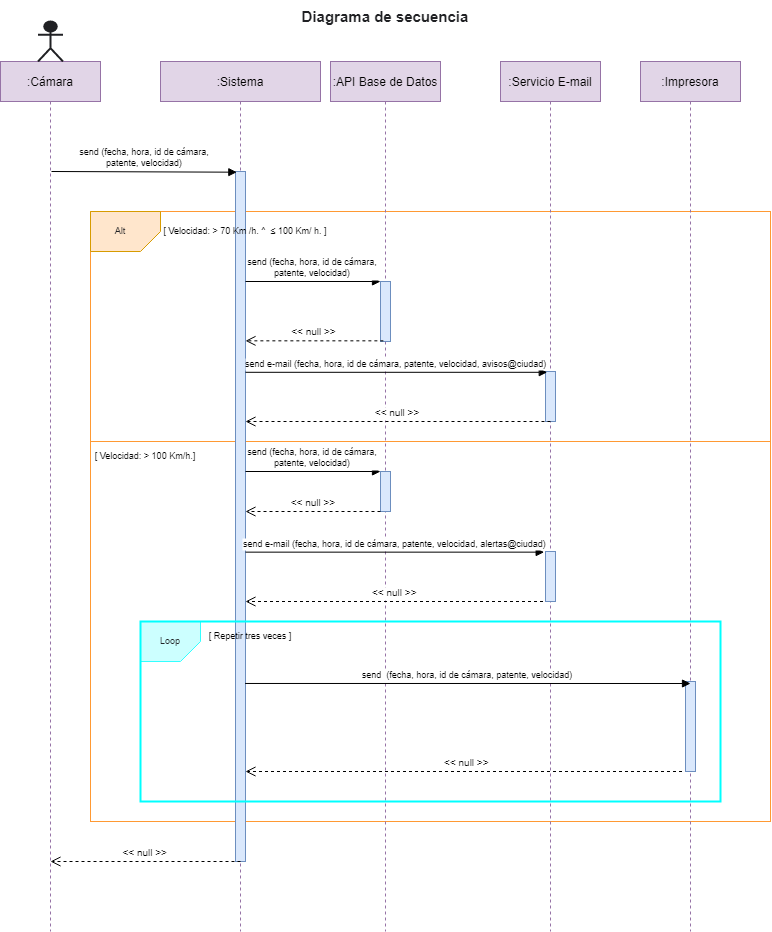

The diagram above was exported from draw.io. Its source (the exported page's mxGraphModel, read from the mxfile embedded in the PNG):
<mxGraphModel dx="2205" dy="974" grid="1" gridSize="10" guides="1" tooltips="1" connect="1" arrows="1" fold="1" page="1" pageScale="1" pageWidth="850" pageHeight="1100" math="0" shadow="0">
  <root>
    <mxCell id="0" />
    <mxCell id="1" parent="0" />
    <mxCell id="xRPz62zT_O0pI0-h8im5-27" value="" style="rounded=0;whiteSpace=wrap;html=1;fontSize=9;strokeColor=#FF9933;fillColor=none;" parent="1" vertex="1">
      <mxGeometry x="120" y="470" width="680" height="380" as="geometry" />
    </mxCell>
    <mxCell id="xRPz62zT_O0pI0-h8im5-21" value="&lt;span style=&quot;white-space: pre;&quot;&gt;&#09;&lt;/span&gt;&lt;span style=&quot;white-space: pre;&quot;&gt;&#09;&lt;/span&gt;&lt;span style=&quot;white-space: pre;&quot;&gt;&#09;&lt;/span&gt;&lt;span style=&quot;white-space: pre;&quot;&gt;&#09;&lt;/span&gt;&lt;span style=&quot;white-space: pre;&quot;&gt;&#09;&lt;/span&gt;" style="rounded=0;whiteSpace=wrap;html=1;fontSize=9;strokeColor=#FF9933;fillColor=none;" parent="1" vertex="1">
      <mxGeometry x="120" y="240" width="680" height="230" as="geometry" />
    </mxCell>
    <mxCell id="3nuBFxr9cyL0pnOWT2aG-5" value=":Sistema" style="shape=umlLifeline;perimeter=lifelinePerimeter;container=1;collapsible=0;recursiveResize=0;rounded=0;shadow=0;strokeWidth=1;fillColor=#e1d5e7;strokeColor=#9673a6;" parent="1" vertex="1">
      <mxGeometry x="190" y="90" width="160" height="870" as="geometry" />
    </mxCell>
    <mxCell id="xRPz62zT_O0pI0-h8im5-12" value="" style="points=[];perimeter=orthogonalPerimeter;rounded=0;shadow=0;strokeWidth=1;fillColor=#dae8fc;strokeColor=#6c8ebf;" parent="3nuBFxr9cyL0pnOWT2aG-5" vertex="1">
      <mxGeometry x="75" y="110" width="10" height="690" as="geometry" />
    </mxCell>
    <mxCell id="3nuBFxr9cyL0pnOWT2aG-8" value="send (fecha, hora, id de cámara, &#10;patente, velocidad)" style="verticalAlign=bottom;endArrow=block;shadow=0;strokeWidth=1;fontSize=9;entryX=0.131;entryY=0.001;entryDx=0;entryDy=0;entryPerimeter=0;" parent="3nuBFxr9cyL0pnOWT2aG-5" target="xRPz62zT_O0pI0-h8im5-12" edge="1">
      <mxGeometry relative="1" as="geometry">
        <mxPoint x="-109" y="110" as="sourcePoint" />
        <mxPoint x="60" y="110" as="targetPoint" />
      </mxGeometry>
    </mxCell>
    <mxCell id="xRPz62zT_O0pI0-h8im5-22" value="&lt;&lt; null &gt;&gt;" style="verticalAlign=bottom;endArrow=open;dashed=1;endSize=8;shadow=0;strokeWidth=1;fontSize=10;exitX=0.5;exitY=1;exitDx=0;exitDy=0;exitPerimeter=0;" parent="3nuBFxr9cyL0pnOWT2aG-5" source="xRPz62zT_O0pI0-h8im5-12" edge="1">
      <mxGeometry relative="1" as="geometry">
        <mxPoint x="-110" y="800" as="targetPoint" />
        <mxPoint x="70" y="800" as="sourcePoint" />
      </mxGeometry>
    </mxCell>
    <mxCell id="xRPz62zT_O0pI0-h8im5-42" value="[ Repetir tres veces ]" style="text;html=1;strokeColor=none;fillColor=none;align=center;verticalAlign=middle;whiteSpace=wrap;rounded=0;fontSize=9;" parent="3nuBFxr9cyL0pnOWT2aG-5" vertex="1">
      <mxGeometry x="30" y="560" width="120" height="30" as="geometry" />
    </mxCell>
    <mxCell id="3nuBFxr9cyL0pnOWT2aG-1" value=":Cámara" style="shape=umlLifeline;perimeter=lifelinePerimeter;container=1;collapsible=0;recursiveResize=0;rounded=0;shadow=0;strokeWidth=1;fillColor=#e1d5e7;strokeColor=#9673a6;" parent="1" vertex="1">
      <mxGeometry x="30" y="90" width="100" height="870" as="geometry" />
    </mxCell>
    <mxCell id="tJkNP97rhAGAZbX7WRLL-4" value="" style="shape=umlActor;html=1;verticalLabelPosition=bottom;verticalAlign=top;align=center;labelBackgroundColor=none;strokeColor=#202124;strokeWidth=2;fontSize=15;fontColor=#202124;fillColor=#202124;" parent="3nuBFxr9cyL0pnOWT2aG-1" vertex="1">
      <mxGeometry x="37.5" y="-40" width="25" height="40" as="geometry" />
    </mxCell>
    <mxCell id="xRPz62zT_O0pI0-h8im5-1" value=":API Base de Datos" style="shape=umlLifeline;perimeter=lifelinePerimeter;container=1;collapsible=0;recursiveResize=0;rounded=0;shadow=0;strokeWidth=1;fillColor=#e1d5e7;strokeColor=#9673a6;" parent="1" vertex="1">
      <mxGeometry x="360" y="90" width="110" height="870" as="geometry" />
    </mxCell>
    <mxCell id="xRPz62zT_O0pI0-h8im5-2" value="" style="points=[];perimeter=orthogonalPerimeter;rounded=0;shadow=0;strokeWidth=1;fillColor=#dae8fc;strokeColor=#6c8ebf;" parent="xRPz62zT_O0pI0-h8im5-1" vertex="1">
      <mxGeometry x="50" y="220" width="10" height="60" as="geometry" />
    </mxCell>
    <mxCell id="xRPz62zT_O0pI0-h8im5-16" value="" style="points=[];perimeter=orthogonalPerimeter;rounded=0;shadow=0;strokeWidth=1;fillColor=#dae8fc;strokeColor=#6c8ebf;" parent="xRPz62zT_O0pI0-h8im5-1" vertex="1">
      <mxGeometry x="50" y="410" width="10" height="40" as="geometry" />
    </mxCell>
    <mxCell id="xRPz62zT_O0pI0-h8im5-31" value="&lt;&lt; null &gt;&gt;" style="verticalAlign=bottom;endArrow=open;dashed=1;endSize=8;exitX=0.5;exitY=1;shadow=0;strokeWidth=1;fontSize=10;exitDx=0;exitDy=0;exitPerimeter=0;" parent="xRPz62zT_O0pI0-h8im5-1" target="xRPz62zT_O0pI0-h8im5-12" edge="1">
      <mxGeometry relative="1" as="geometry">
        <mxPoint x="-90" y="450" as="targetPoint" />
        <mxPoint x="50" y="450" as="sourcePoint" />
      </mxGeometry>
    </mxCell>
    <mxCell id="xRPz62zT_O0pI0-h8im5-30" value="&lt;&lt; null &gt;&gt;" style="verticalAlign=bottom;endArrow=open;dashed=1;endSize=8;exitX=0.5;exitY=1;shadow=0;strokeWidth=1;fontSize=10;exitDx=0;exitDy=0;exitPerimeter=0;" parent="xRPz62zT_O0pI0-h8im5-1" target="xRPz62zT_O0pI0-h8im5-12" edge="1">
      <mxGeometry relative="1" as="geometry">
        <mxPoint x="-90" y="540" as="targetPoint" />
        <mxPoint x="212.5" y="540" as="sourcePoint" />
      </mxGeometry>
    </mxCell>
    <mxCell id="xRPz62zT_O0pI0-h8im5-38" value="&lt;&lt; null &gt;&gt;" style="verticalAlign=bottom;endArrow=open;dashed=1;endSize=8;exitX=0.5;exitY=1;shadow=0;strokeWidth=1;fontSize=10;exitDx=0;exitDy=0;exitPerimeter=0;" parent="xRPz62zT_O0pI0-h8im5-1" target="xRPz62zT_O0pI0-h8im5-12" edge="1">
      <mxGeometry relative="1" as="geometry">
        <mxPoint x="50" y="710" as="targetPoint" />
        <mxPoint x="357.5" y="710" as="sourcePoint" />
      </mxGeometry>
    </mxCell>
    <mxCell id="xRPz62zT_O0pI0-h8im5-4" value=":Servicio E-mail" style="shape=umlLifeline;perimeter=lifelinePerimeter;container=1;collapsible=0;recursiveResize=0;rounded=0;shadow=0;strokeWidth=1;fillColor=#e1d5e7;strokeColor=#9673a6;" parent="1" vertex="1">
      <mxGeometry x="530" y="90" width="100" height="870" as="geometry" />
    </mxCell>
    <mxCell id="xRPz62zT_O0pI0-h8im5-5" value="" style="points=[];perimeter=orthogonalPerimeter;rounded=0;shadow=0;strokeWidth=1;fillColor=#dae8fc;strokeColor=#6c8ebf;" parent="xRPz62zT_O0pI0-h8im5-4" vertex="1">
      <mxGeometry x="45" y="310" width="10" height="50" as="geometry" />
    </mxCell>
    <mxCell id="xRPz62zT_O0pI0-h8im5-29" value="" style="points=[];perimeter=orthogonalPerimeter;rounded=0;shadow=0;strokeWidth=1;fillColor=#dae8fc;strokeColor=#6c8ebf;" parent="xRPz62zT_O0pI0-h8im5-4" vertex="1">
      <mxGeometry x="45" y="490" width="10" height="50" as="geometry" />
    </mxCell>
    <mxCell id="xRPz62zT_O0pI0-h8im5-7" value=":Impresora" style="shape=umlLifeline;perimeter=lifelinePerimeter;container=1;collapsible=0;recursiveResize=0;rounded=0;shadow=0;strokeWidth=1;fillColor=#e1d5e7;strokeColor=#9673a6;" parent="1" vertex="1">
      <mxGeometry x="670" y="90" width="100" height="870" as="geometry" />
    </mxCell>
    <mxCell id="xRPz62zT_O0pI0-h8im5-8" value="" style="points=[];perimeter=orthogonalPerimeter;rounded=0;shadow=0;strokeWidth=1;fillColor=#dae8fc;strokeColor=#6c8ebf;" parent="xRPz62zT_O0pI0-h8im5-7" vertex="1">
      <mxGeometry x="45" y="620" width="10" height="90" as="geometry" />
    </mxCell>
    <mxCell id="xRPz62zT_O0pI0-h8im5-17" value="send (fecha, hora, id de cámara, &#10;patente, velocidad)" style="verticalAlign=bottom;endArrow=block;shadow=0;strokeWidth=1;fontSize=9;entryX=0;entryY=0;entryDx=0;entryDy=0;entryPerimeter=0;" parent="1" source="xRPz62zT_O0pI0-h8im5-12" target="xRPz62zT_O0pI0-h8im5-2" edge="1">
      <mxGeometry relative="1" as="geometry">
        <mxPoint x="250" y="280" as="sourcePoint" />
        <mxPoint x="400" y="280" as="targetPoint" />
      </mxGeometry>
    </mxCell>
    <mxCell id="xRPz62zT_O0pI0-h8im5-19" value="send e-mail (fecha, hora, id de cámara, patente, velocidad, avisos@ciudad)" style="verticalAlign=bottom;endArrow=block;shadow=0;strokeWidth=1;fontSize=9;entryX=0.176;entryY=0.016;entryDx=0;entryDy=0;entryPerimeter=0;" parent="1" source="xRPz62zT_O0pI0-h8im5-12" target="xRPz62zT_O0pI0-h8im5-5" edge="1">
      <mxGeometry relative="1" as="geometry">
        <mxPoint x="250" y="390.44000000000005" as="sourcePoint" />
        <mxPoint x="550" y="391" as="targetPoint" />
      </mxGeometry>
    </mxCell>
    <mxCell id="xRPz62zT_O0pI0-h8im5-20" value="&lt;&lt; null &gt;&gt;" style="verticalAlign=bottom;endArrow=open;dashed=1;endSize=8;exitX=0.5;exitY=1;shadow=0;strokeWidth=1;fontSize=10;exitDx=0;exitDy=0;exitPerimeter=0;" parent="1" source="xRPz62zT_O0pI0-h8im5-5" target="xRPz62zT_O0pI0-h8im5-12" edge="1">
      <mxGeometry relative="1" as="geometry">
        <mxPoint x="250" y="440" as="targetPoint" />
        <mxPoint x="550" y="440" as="sourcePoint" />
      </mxGeometry>
    </mxCell>
    <mxCell id="xRPz62zT_O0pI0-h8im5-24" value="" style="verticalLabelPosition=bottom;verticalAlign=top;html=1;shape=card;whiteSpace=wrap;size=20;arcSize=12;fontSize=9;rotation=-180;fillColor=#ffe6cc;strokeColor=#d79b00;" parent="1" vertex="1">
      <mxGeometry x="120" y="240" width="70" height="40" as="geometry" />
    </mxCell>
    <mxCell id="xRPz62zT_O0pI0-h8im5-28" value="send e-mail (fecha, hora, id de cámara, patente, velocidad, alertas@ciudad)" style="verticalAlign=bottom;endArrow=block;shadow=0;strokeWidth=1;fontSize=9;entryX=-0.133;entryY=0.013;entryDx=0;entryDy=0;entryPerimeter=0;" parent="1" source="xRPz62zT_O0pI0-h8im5-12" target="xRPz62zT_O0pI0-h8im5-29" edge="1">
      <mxGeometry relative="1" as="geometry">
        <mxPoint x="250" y="570" as="sourcePoint" />
        <mxPoint x="561.76" y="560.0000000000002" as="targetPoint" />
      </mxGeometry>
    </mxCell>
    <mxCell id="xRPz62zT_O0pI0-h8im5-32" value="send (fecha, hora, id de cámara, &#10;patente, velocidad)" style="verticalAlign=bottom;endArrow=block;shadow=0;strokeWidth=1;fontSize=9;" parent="1" source="xRPz62zT_O0pI0-h8im5-12" edge="1">
      <mxGeometry relative="1" as="geometry">
        <mxPoint x="250" y="500" as="sourcePoint" />
        <mxPoint x="410" y="500" as="targetPoint" />
      </mxGeometry>
    </mxCell>
    <mxCell id="xRPz62zT_O0pI0-h8im5-35" value="Alt" style="text;html=1;strokeColor=none;fillColor=none;align=center;verticalAlign=middle;whiteSpace=wrap;rounded=0;labelBackgroundColor=none;fontSize=9;fontColor=#202124;" parent="1" vertex="1">
      <mxGeometry x="120" y="245" width="60" height="30" as="geometry" />
    </mxCell>
    <mxCell id="xRPz62zT_O0pI0-h8im5-36" value="[ Velocidad: &amp;gt; 100 Km/h.]" style="text;html=1;strokeColor=none;fillColor=none;align=center;verticalAlign=middle;whiteSpace=wrap;rounded=0;fontSize=9;" parent="1" vertex="1">
      <mxGeometry x="120" y="470" width="110" height="30" as="geometry" />
    </mxCell>
    <mxCell id="xRPz62zT_O0pI0-h8im5-18" value="&lt;&lt; null &gt;&gt;" style="verticalAlign=bottom;endArrow=open;dashed=1;endSize=8;exitX=0.286;exitY=0.989;shadow=0;strokeWidth=1;fontSize=10;exitDx=0;exitDy=0;exitPerimeter=0;" parent="1" source="xRPz62zT_O0pI0-h8im5-2" target="xRPz62zT_O0pI0-h8im5-12" edge="1">
      <mxGeometry relative="1" as="geometry">
        <mxPoint x="270" y="370" as="targetPoint" />
        <mxPoint x="405" y="370" as="sourcePoint" />
      </mxGeometry>
    </mxCell>
    <mxCell id="xRPz62zT_O0pI0-h8im5-40" value="" style="verticalLabelPosition=bottom;verticalAlign=top;html=1;shape=card;whiteSpace=wrap;size=20;arcSize=12;fontSize=9;rotation=-180;fillColor=#CCFFFF;strokeColor=#33FFFF;" parent="1" vertex="1">
      <mxGeometry x="170" y="650" width="60" height="40" as="geometry" />
    </mxCell>
    <mxCell id="xRPz62zT_O0pI0-h8im5-41" value="Loop" style="text;html=1;strokeColor=none;fillColor=none;align=center;verticalAlign=middle;whiteSpace=wrap;rounded=0;labelBackgroundColor=none;fontSize=9;fontColor=#202124;" parent="1" vertex="1">
      <mxGeometry x="170" y="655" width="60" height="30" as="geometry" />
    </mxCell>
    <mxCell id="xRPz62zT_O0pI0-h8im5-37" value="send  (fecha, hora, id de cámara, patente, velocidad)" style="verticalAlign=bottom;endArrow=block;shadow=0;strokeWidth=1;fontSize=9;exitX=0.967;exitY=0.742;exitDx=0;exitDy=0;exitPerimeter=0;" parent="1" source="xRPz62zT_O0pI0-h8im5-12" edge="1">
      <mxGeometry relative="1" as="geometry">
        <mxPoint x="270" y="711" as="sourcePoint" />
        <mxPoint x="720" y="712" as="targetPoint" />
      </mxGeometry>
    </mxCell>
    <mxCell id="xRPz62zT_O0pI0-h8im5-43" value="Diagrama de secuencia" style="text;html=1;strokeColor=none;fillColor=none;align=center;verticalAlign=middle;whiteSpace=wrap;rounded=0;labelBackgroundColor=none;strokeWidth=2;fontSize=15;fontColor=#202124;fontStyle=1" parent="1" vertex="1">
      <mxGeometry x="300" y="30" width="230" height="30" as="geometry" />
    </mxCell>
    <mxCell id="xRPz62zT_O0pI0-h8im5-34" value="[ Velocidad: &amp;gt; 70 Km /h. ^&amp;nbsp; ≤ 100 Km/ h. ]" style="text;html=1;strokeColor=none;fillColor=none;align=center;verticalAlign=middle;whiteSpace=wrap;rounded=0;fontSize=9;" parent="1" vertex="1">
      <mxGeometry x="190" y="245" width="170" height="30" as="geometry" />
    </mxCell>
    <mxCell id="xRPz62zT_O0pI0-h8im5-39" value="" style="rounded=0;whiteSpace=wrap;html=1;fontSize=9;fillColor=none;strokeColor=#00FFFF;strokeWidth=2;" parent="1" vertex="1">
      <mxGeometry x="170" y="650" width="580" height="180" as="geometry" />
    </mxCell>
  </root>
</mxGraphModel>